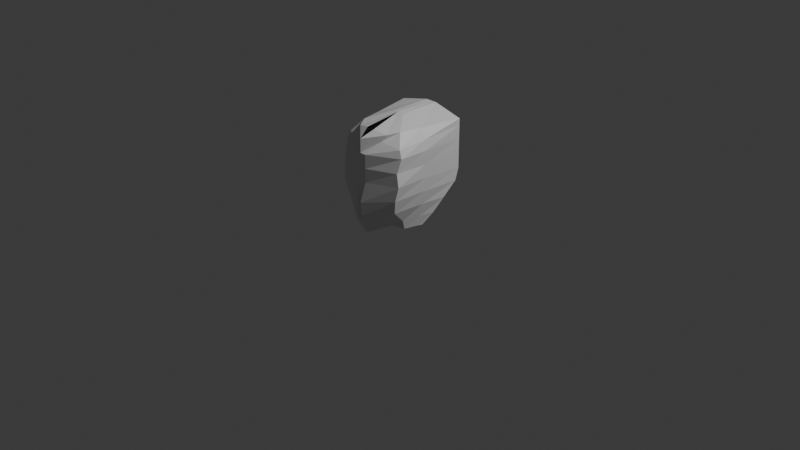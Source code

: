 # Source: Horror_Ghost.blend  (saved by Blender 4.5.91; exported with 4.5.12 LTS)
import bpy
from mathutils import Matrix  # noqa: F401  (used for matrix-valued properties, if any)

bpy.ops.wm.read_factory_settings(use_empty=True)
scene = bpy.context.scene
scene.name = 'Scene'

# ---- collections
col_collection = bpy.data.collections.new('Collection'); scene.collection.children.link(col_collection)
col_refimgs = bpy.data.collections.new('RefImgs'); scene.collection.children.link(col_refimgs)

# ---- materials (node trees are filled in below, after node groups)
mat_material = bpy.data.materials.new('Material')
mat_material.alpha_threshold = 0.0
mat_material.roughness = 0.5
mat_material.line_color = (0.0, 0.0, 0.0, 1.0)

# ---- material node trees
mat_material.use_nodes = True; mat_material.node_tree.nodes.clear()
_N = mat_material.node_tree.nodes; _L = mat_material.node_tree.links
n0 = _N.new('ShaderNodeOutputMaterial'); n0.name = 'Material Output'; n0.location = (200, 100)
n1 = _N.new('ShaderNodeBsdfPrincipled'); n1.name = 'Principled BSDF'; n1.location = (-200, 100)
n1.inputs[3].default_value = 1.45
_L.new(n1.outputs[0], n0.inputs[0])
n0.is_active_output = True

# ---- world
world_world = bpy.data.worlds.new('World'); scene.world = world_world
world_world.use_nodes = True; world_world.node_tree.nodes.clear()
_N = world_world.node_tree.nodes; _L = world_world.node_tree.links
n0 = _N.new('ShaderNodeOutputWorld'); n0.name = 'World Output'; n0.location = (200, 100)
n1 = _N.new('ShaderNodeBackground'); n1.name = 'Background'; n1.location = (-200, 100)
n1.inputs[0].default_value = (0.05088, 0.05088, 0.05088, 1.0)
_L.new(n1.outputs[0], n0.inputs[0])
n0.is_active_output = True
world_world.color = (0.05088, 0.05088, 0.05088)
world_world.sun_shadow_jitter_overblur = 0.0

# ---- cameras
cam_camera = bpy.data.cameras.new('Camera')
cam_camera.clip_end = 100.0
cam_camera.ortho_scale = 7.314

# ---- lights
light_light = bpy.data.lights.new('Light', 'POINT')
light_light.energy = 1000.0
light_light.shadow_soft_size = 0.1

# ---- meshes
me_cube = bpy.data.meshes.new('Cube')
me_cube.from_pydata([(-1.0, 0.4798, 0.8638), (-0.7522, -0.1508, -0.9505), (-0.6418, -0.5602, 0.8518), (-0.6556, -0.4784, -0.9312), (9.069e-05, 0.3718, -1.0), (-0.1124, -0.7898, 0.8712), (9.069e-05, -0.9017, -1.0), (9.069e-05, 0.4798, 1.0), (-0.1649, 0.3718, -1.0), (-0.4769, -0.7347, 0.8201), (-0.1649, -0.4487, -1.0), (-0.1649, 0.4798, 1.0), (-0.7058, -0.5387, -0.7531), (-0.8269, -0.7812, -0.4968), (-0.923, -0.8258, -0.244), (-0.9913, -0.7978, 0.007908), (-0.9348, -0.797, 0.2469), (-0.9799, -0.7274, 0.4945), (-0.8908, -0.7124, 0.6326), (-1.0, 0.4798, 0.7469), (-1.0, 0.4798, 0.4969), (-1.0, 0.4798, 0.2469), (-1.0, 0.4798, -0.03469), (-0.9944, 0.4219, -0.2531), (-0.9481, 0.2001, -0.5031), (-0.8581, 0.02285, -0.7531), (9.069e-05, 0.4798, 0.7469), (9.069e-05, 0.4798, 0.4969), (9.069e-05, 0.4798, 0.2469), (-0.04318, 0.4514, -0.003086), (-0.05306, 0.3718, -0.2531), (-0.2404, 0.3552, -0.5031), (9.069e-05, 0.3718, -0.7531), (9.069e-05, -1.0, 0.7469), (9.069e-05, -1.0, 0.4969), (9.069e-05, -1.0, 0.2469), (9.069e-05, -1.0, -0.003086), (9.069e-05, -1.0, -0.2531), (9.069e-05, -1.0, -0.5031), (9.069e-05, -1.0, -0.7531), (-0.1649, 0.4798, 0.7469), (-0.1649, 0.4798, 0.4969), (-0.1649, 0.4798, 0.2469), (-0.1649, 0.3718, -0.003086), (-0.1649, 0.3718, -0.2531), (-0.2829, 0.3459, -0.5031), (-0.1649, 0.3718, -0.7531), (-0.3805, -0.7882, 0.7029), (-0.1649, -1.0, 0.4969), (-0.1649, -1.0, 0.2469), (-0.1649, -1.0, -0.003086), (-0.07572, -1.059, -0.3695), (-0.08994, -1.049, -0.6124), (-0.1649, -1.0, -0.7531), (-0.7236, -0.2236, -0.9448), (-0.761, -0.1951, 0.8515), (9.069e-05, -0.2236, -1.0), (9.069e-05, -0.2236, 1.0), (-0.1649, -0.2236, -1.0), (-0.1649, -0.2236, 0.9888), (-0.7816, -0.2236, -0.7531), (-0.8693, -0.2236, -0.5031), (-0.9319, -0.2236, -0.2531), (-0.9553, -0.2236, -0.003086), (-0.9633, -0.2236, 0.2469), (-0.9879, -0.2244, 0.4954), (-0.9333, -0.2236, 0.6771)], [], [(59, 55, 2, 9), (47, 9, 2, 18), (66, 55, 0, 19), (40, 11, 7, 26), (58, 56, 6, 10), (54, 58, 10, 3), (19, 0, 11, 40), (33, 5, 9, 47), (57, 59, 9, 5), (6, 39, 53, 10), (39, 38, 52, 53), (38, 37, 51, 52), (37, 36, 50, 51), (36, 35, 49, 50), (35, 34, 48, 49), (34, 33, 47, 48), (1, 25, 46, 8), (25, 24, 45, 46), (24, 23, 44, 45), (23, 22, 43, 44), (22, 21, 42, 43), (21, 20, 41, 42), (20, 19, 40, 41), (8, 46, 32, 4), (46, 45, 31, 32), (45, 44, 30, 31), (44, 43, 29, 30), (43, 42, 28, 29), (42, 41, 27, 28), (41, 40, 26, 27), (54, 60, 25, 1), (60, 61, 24, 25), (61, 62, 23, 24), (62, 63, 22, 23), (63, 64, 21, 22), (64, 65, 20, 21), (65, 66, 19, 20), (10, 53, 12, 3), (53, 52, 13, 12), (52, 51, 14, 13), (51, 50, 15, 14), (50, 49, 16, 15), (49, 48, 17, 16), (48, 47, 18, 17), (17, 18, 66, 65), (16, 17, 65, 64), (15, 16, 64, 63), (14, 15, 63, 62), (13, 14, 62, 61), (12, 13, 61, 60), (3, 12, 60, 54), (7, 11, 59, 57), (1, 8, 58, 54), (8, 4, 56, 58), (18, 2, 55, 66), (11, 0, 55, 59)])
_uv = me_cube.uv_layers.new(name='UVMap')
_uv.uv.foreach_set('vector', [0.8125, 0.625, 0.864, 0.6223, 0.8568, 0.6747, 0.8426, 0.7092, 0.5953, 0.9489, 0.626, 0.9709, 0.6575, 1.003, 0.6133, 1.009, 0.5934, 0.125, 0.6296, 0.1276, 0.608, 0.25, 0.5934, 0.25, 0.5934, 0.3125, 0.625, 0.3125, 0.625, 0.375, 0.5934, 0.375, 0.1875, 0.625, 0.25, 0.625, 0.25, 0.75, 0.1875, 0.6612, 0.1547, 0.625, 0.1875, 0.625, 0.1875, 0.6612, 0.162, 0.6557, 0.5934, 0.25, 0.608, 0.25, 0.625, 0.3125, 0.5934, 0.3125, 0.5934, 0.875, 0.6179, 0.9185, 0.626, 0.9709, 0.5953, 0.9489, 0.75, 0.625, 0.8125, 0.625, 0.8426, 0.7092, 0.7636, 0.7157, 0.375, 0.875, 0.4059, 0.875, 0.4059, 0.9375, 0.3792, 0.9412, 0.4059, 0.875, 0.4371, 0.875, 0.4371, 0.9375, 0.4059, 0.9375, 0.4371, 0.875, 0.4684, 0.875, 0.4684, 0.9375, 0.4371, 0.9375, 0.4684, 0.875, 0.4996, 0.875, 0.4996, 0.9375, 0.4684, 0.9375, 0.4996, 0.875, 0.5309, 0.875, 0.5309, 0.9375, 0.4996, 0.9375, 0.5309, 0.875, 0.5621, 0.875, 0.5621, 0.9375, 0.5309, 0.9375, 0.5621, 0.875, 0.5934, 0.875, 0.5953, 0.9489, 0.5621, 0.9375, 0.39, 0.1357, 0.4089, 0.1682, 0.4059, 0.3125, 0.375, 0.3125, 0.4089, 0.1682, 0.4379, 0.2002, 0.4372, 0.2956, 0.4059, 0.3125, 0.4379, 0.2002, 0.4684, 0.2397, 0.4684, 0.3125, 0.4372, 0.2956, 0.4684, 0.2397, 0.4957, 0.25, 0.4996, 0.3125, 0.4684, 0.3125, 0.4957, 0.25, 0.5309, 0.25, 0.5309, 0.3125, 0.4996, 0.3125, 0.5309, 0.25, 0.5621, 0.25, 0.5621, 0.3125, 0.5309, 0.3125, 0.5621, 0.25, 0.5934, 0.25, 0.5934, 0.3125, 0.5621, 0.3125, 0.375, 0.3125, 0.4059, 0.3125, 0.4059, 0.375, 0.375, 0.375, 0.4059, 0.3125, 0.4372, 0.2956, 0.4372, 0.3017, 0.4059, 0.375, 0.4372, 0.2956, 0.4684, 0.3125, 0.4684, 0.3549, 0.4372, 0.3017, 0.4684, 0.3125, 0.4996, 0.3125, 0.4996, 0.3586, 0.4684, 0.3549, 0.4996, 0.3125, 0.5309, 0.3125, 0.5309, 0.375, 0.4996, 0.3586, 0.5309, 0.3125, 0.5621, 0.3125, 0.5621, 0.375, 0.5309, 0.375, 0.5621, 0.3125, 0.5934, 0.3125, 0.5934, 0.375, 0.5621, 0.375, 0.3917, 0.1225, 0.4105, 0.1241, 0.4089, 0.1682, 0.39, 0.1357, 0.4105, 0.1241, 0.4391, 0.1247, 0.4379, 0.2002, 0.4089, 0.1682, 0.4391, 0.1247, 0.4691, 0.1249, 0.4684, 0.2397, 0.4379, 0.2002, 0.4691, 0.1249, 0.4999, 0.125, 0.4957, 0.25, 0.4684, 0.2397, 0.4999, 0.125, 0.5309, 0.125, 0.5309, 0.25, 0.4957, 0.25, 0.5309, 0.125, 0.5622, 0.125, 0.5621, 0.25, 0.5309, 0.25, 0.5622, 0.125, 0.5934, 0.125, 0.5934, 0.25, 0.5621, 0.25, 0.3792, 0.9412, 0.4059, 0.9375, 0.4049, 0.9548, 0.4056, 0.9531, 0.4059, 0.9375, 0.4371, 0.9375, 0.4372, 0.9676, 0.4049, 0.9548, 0.4371, 0.9375, 0.4684, 0.9375, 0.4684, 0.9831, 0.4372, 0.9676, 0.4684, 0.9375, 0.4996, 0.9375, 0.4996, 0.9888, 0.4684, 0.9831, 0.4996, 0.9375, 0.5309, 0.9375, 0.5308, 0.9924, 0.4996, 0.9888, 0.5309, 0.9375, 0.5621, 0.9375, 0.576, 1.005, 0.5308, 0.9924, 0.5621, 0.9375, 0.5953, 0.9489, 0.6133, 1.009, 0.576, 1.005, 0.5623, 0.04231, 0.5934, 0.04526, 0.5934, 0.125, 0.5622, 0.125, 0.5309, 0.02747, 0.5623, 0.04231, 0.5622, 0.125, 0.5309, 0.125, 0.5002, -7.331e-05, 0.5309, 0.02747, 0.5309, 0.125, 0.4999, 0.125, 0.4698, 0.00247, 0.5002, -7.331e-05, 0.4999, 0.125, 0.4691, 0.1249, 0.4411, 0.002987, 0.4698, 0.00247, 0.4691, 0.1249, 0.4391, 0.1247, 0.4121, 0.0804, 0.4411, 0.002987, 0.4391, 0.1247, 0.4105, 0.1241, 0.3958, 0.09112, 0.4121, 0.0804, 0.4105, 0.1241, 0.3917, 0.1225, 0.75, 0.5, 0.8125, 0.5, 0.8125, 0.625, 0.75, 0.625, 0.1516, 0.6121, 0.1875, 0.5, 0.1875, 0.625, 0.1547, 0.625, 0.1875, 0.5, 0.25, 0.5, 0.25, 0.625, 0.1875, 0.625, 0.5934, 0.04526, 0.6413, 0.07406, 0.6296, 0.1276, 0.5934, 0.125, 0.8125, 0.5, 0.8764, 0.5017, 0.864, 0.6223, 0.8125, 0.625])
me_cube.materials.append(mat_material)
me_cube.use_mirror_vertex_groups = False
me_cube.update()
me_cube_001 = bpy.data.meshes.new('Cube.001')
me_cube_001.from_pydata([(-0.6575, -0.8633, -0.4971), (-0.5686, -0.603, 0.8314), (-0.6477, 0.2691, -0.1146), (-0.725, 0.3419, 0.7386), (0.0, 0.1552, -0.2969), (0.0, 0.274, 0.9236), (0.0, -0.9313, -0.7483), (0.0, -0.6492, 1.001), (-0.4015, 0.1255, -0.2927), (-0.3436, -0.6148, 0.9089), (-0.3436, 0.3825, 0.8178), (-0.3436, -0.9313, -0.6868), (-0.8328, -0.7825, -0.2988), (-0.9167, -0.7825, 0.04389), (-0.9852, -0.7825, 0.5), (-0.9852, 0.3419, 0.5), (-0.9007, 0.2979, 0.1729), (-0.8543, 0.322, -0.01084), (0.0, -0.8927, 0.5), (0.0, -1.0, 0.04389), (0.0, -1.0, -0.5), (0.0, 0.5616, 0.5), (0.0, 0.5175, 0.1729), (0.0, 0.4278, -0.105), (-0.3436, 0.5319, 0.5), (-0.3436, 0.4879, 0.1729), (-0.3436, 0.4301, -0.04312), (-0.3436, -0.8927, 0.5), (-0.3436, -1.0, 0.04389), (-0.3436, -1.0, -0.4381), (-0.6526, -0.2971, -0.3058), (-0.6468, -0.1305, 0.785), (0.0, -0.1876, 0.9623), (0.0, -0.3881, -0.5392), (-0.3725, -0.4029, -0.4897), (-0.3436, -0.1161, 0.8633), (-0.8435, -0.2303, -0.1548), (-0.9087, -0.2423, 0.1084), (-0.9852, -0.2203, 0.5)], [], [(38, 31, 3, 15), (27, 9, 1, 14), (35, 31, 1, 9), (34, 33, 6, 11), (24, 10, 5, 21), (15, 3, 10, 24), (30, 34, 11, 0), (32, 35, 9, 7), (18, 7, 9, 27), (6, 20, 29, 11), (20, 19, 28, 29), (19, 18, 27, 28), (2, 17, 26, 8), (17, 16, 25, 26), (16, 15, 24, 25), (8, 26, 23, 4), (26, 25, 22, 23), (25, 24, 21, 22), (11, 29, 12, 0), (29, 28, 13, 12), (28, 27, 14, 13), (30, 36, 17, 2), (36, 37, 16, 17), (37, 38, 15, 16), (13, 14, 38, 37), (12, 13, 37, 36), (0, 12, 36, 30), (5, 10, 35, 32), (2, 8, 34, 30), (8, 4, 33, 34), (10, 3, 31, 35), (14, 1, 31, 38)])
_uv = me_cube_001.uv_layers.new(name='UVMap')
_uv.uv.foreach_set('vector', [0.5625, 0.125, 0.625, 0.125, 0.625, 0.25, 0.5625, 0.25, 0.5625, 0.9375, 0.625, 0.9375, 0.625, 1.0, 0.5625, 1.0, 0.8125, 0.625, 0.875, 0.625, 0.875, 0.75, 0.8125, 0.75, 0.1875, 0.625, 0.25, 0.625, 0.25, 0.75, 0.1875, 0.75, 0.5625, 0.3125, 0.625, 0.3125, 0.625, 0.375, 0.5625, 0.375, 0.5625, 0.25, 0.625, 0.25, 0.625, 0.3125, 0.5625, 0.3125, 0.1249, 0.6097, 0.1875, 0.625, 0.1875, 0.75, 0.125, 0.75, 0.75, 0.625, 0.8125, 0.625, 0.8125, 0.75, 0.75, 0.75, 0.5625, 0.875, 0.625, 0.875, 0.625, 0.9375, 0.5625, 0.9375, 0.375, 0.875, 0.4375, 0.875, 0.4375, 0.9375, 0.375, 0.9375, 0.4375, 0.875, 0.5, 0.875, 0.5, 0.9375, 0.4375, 0.9375, 0.5, 0.875, 0.5625, 0.875, 0.5625, 0.9375, 0.5, 0.9375, 0.4384, 0.2679, 0.4421, 0.2561, 0.4375, 0.3125, 0.375, 0.3125, 0.4421, 0.2561, 0.5, 0.25, 0.5, 0.3125, 0.4375, 0.3125, 0.5, 0.25, 0.5625, 0.25, 0.5625, 0.3125, 0.5, 0.3125, 0.375, 0.3125, 0.4375, 0.3125, 0.4375, 0.375, 0.375, 0.375, 0.4375, 0.3125, 0.5, 0.3125, 0.5, 0.375, 0.4375, 0.375, 0.5, 0.3125, 0.5625, 0.3125, 0.5625, 0.375, 0.5, 0.375, 0.375, 0.9375, 0.4375, 0.9375, 0.4375, 1.0, 0.375, 1.0, 0.4375, 0.9375, 0.5, 0.9375, 0.5, 1.0, 0.4375, 1.0, 0.5, 0.9375, 0.5625, 0.9375, 0.5625, 1.0, 0.5, 1.0, 0.4067, 0.134, 0.4398, 0.128, 0.4421, 0.2561, 0.4384, 0.2679, 0.4398, 0.128, 0.5, 0.125, 0.5, 0.25, 0.4421, 0.2561, 0.5, 0.125, 0.5625, 0.125, 0.5625, 0.25, 0.5, 0.25, 0.5, 0.0, 0.5625, 0.0, 0.5625, 0.125, 0.5, 0.125, 0.4375, 0.0, 0.5, 0.0, 0.5, 0.125, 0.4398, 0.128, 0.375, 0.0, 0.4375, 0.0, 0.4398, 0.128, 0.4067, 0.134, 0.75, 0.5, 0.8125, 0.5, 0.8125, 0.625, 0.75, 0.625, 0.1248, 0.4695, 0.1875, 0.5, 0.1875, 0.625, 0.1249, 0.6097, 0.1875, 0.5, 0.25, 0.5, 0.25, 0.625, 0.1875, 0.625, 0.8125, 0.5, 0.875, 0.5, 0.875, 0.625, 0.8125, 0.625, 0.5625, 0.0, 0.625, 0.0, 0.625, 0.125, 0.5625, 0.125])
me_cube_001.update()

# ---- objects
ob_cube = bpy.data.objects.new('Cube', me_cube)
ob_light = bpy.data.objects.new('Light', light_light)
ob_camera = bpy.data.objects.new('Camera', cam_camera)
ob_cube_001 = bpy.data.objects.new('Cube.001', me_cube_001)
ob_ref1 = bpy.data.objects.new('Ref1', None)
ob_empty = bpy.data.objects.new('Empty', None)

# ---- transforms, parenting, visibility, modifiers, constraints
ob_cube.location = (0.01027, 0.1209, 0.5851)
ob_cube.scale = (0.3927, 0.6341, 0.5786)
ob_cube.lock_rotations_4d = False
ob_cube.empty_display_type = 'ARROWS'
ob_cube.lineart.crease_threshold = 0.0
_m = ob_cube.modifiers.new('Mirror', 'MIRROR')
ob_light.location = (4.076, 1.005, 5.904)
ob_light.rotation_euler = (0.6503, 0.05522, 1.866)
ob_light.lock_rotations_4d = False
ob_light.empty_display_type = 'ARROWS'
ob_light.color = (0.0, 0.0, 0.0, 0.0)
ob_light.lineart.crease_threshold = 0.0
ob_camera.location = (7.359, -6.926, 4.958)
ob_camera.rotation_euler = (1.109, 0.0, 0.8149)
ob_camera.lock_rotations_4d = False
ob_camera.empty_display_type = 'ARROWS'
ob_camera.color = (0.0, 0.0, 0.0, 0.0)
ob_camera.display_type = 'WIRE'
ob_camera.lineart.crease_threshold = 0.0
ob_cube_001.location = (0.01027, 0.1209, 0.5851)
ob_cube_001.scale = (0.3927, 0.6341, 0.5786)
ob_cube_001.hide_render = True
_m = ob_cube_001.modifiers.new('Mirror', 'MIRROR')
ob_ref1.location = (0.0, -0.02323, 0.5351)
ob_ref1.rotation_euler = (1.571, -4.371e-08, 1.571)
ob_ref1.scale = (0.2539, 0.2539, 0.2539)
ob_ref1.empty_display_type = 'IMAGE'
ob_ref1.empty_display_size = 5.0
ob_empty.location = (0.1019, 0.0, 0.0)
ob_empty.rotation_euler = (1.571, -0.0, 0.0)
ob_empty.empty_display_type = 'IMAGE'
ob_empty.empty_display_size = 5.0

# ---- collection membership
col_collection.objects.link(ob_cube)
col_collection.objects.link(ob_light)
col_collection.objects.link(ob_camera)
col_collection.objects.link(ob_cube_001)
col_refimgs.objects.link(ob_ref1)
col_refimgs.objects.link(ob_empty)

# ---- scene / render settings (as saved in the file)
scene.camera = ob_camera
scene.frame_start = 1; scene.frame_end = 250; scene.frame_set(1)
scene.render.engine = 'BLENDER_EEVEE_NEXT'
bpy.context.view_layer.update()
